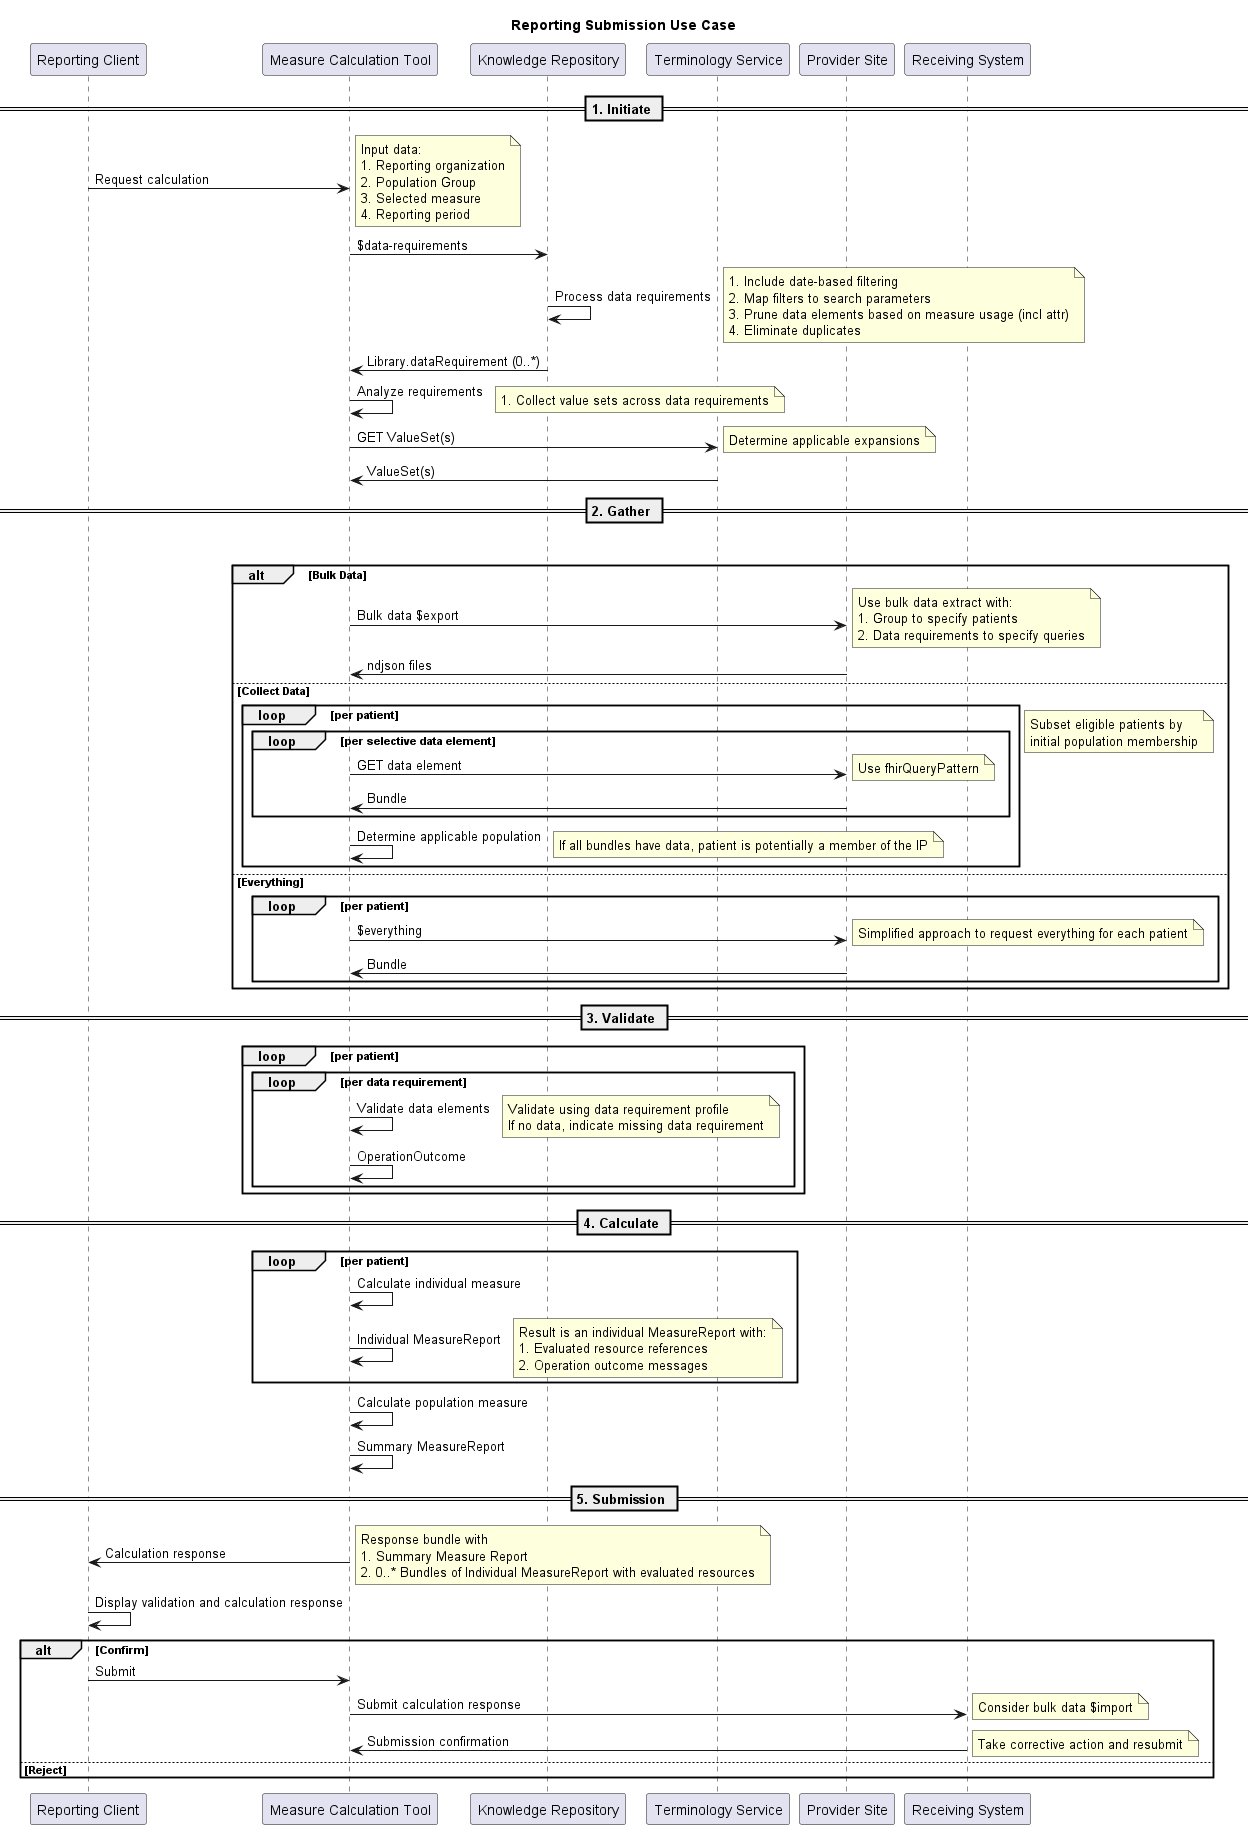

The diagram above was rendered by PlantUML. Its source (embedded in the PNG):
@startuml ReportingSubmissionUseCase
title Reporting Submission Use Case

participant "Reporting Client" as RC
participant "Measure Calculation Tool" as MCT
participant "Knowledge Repository" as KR
participant "Terminology Service" as TS
participant "Provider Site" as PS
participant "Receiving System" as RS

== 1. Initiate ==
RC -> MCT: Request calculation
note right: Input data:\n1. Reporting organization\n2. Population Group\n3. Selected measure\n4. Reporting period
MCT -> KR: $data-requirements
KR -> KR: Process data requirements
note right: 1. Include date-based filtering\n2. Map filters to search parameters\n3. Prune data elements based on measure usage (incl attr)\n4. Eliminate duplicates
KR -> MCT: Library.dataRequirement (0..*)
MCT -> MCT: Analyze requirements
note right: 1. Collect value sets across data requirements
MCT -> TS: GET ValueSet(s)
note right: Determine applicable expansions
TS -> MCT: ValueSet(s)

== 2. Gather ==
loop per facility
    alt Bulk Data
        MCT -> PS: Bulk data $export
        note right: Use bulk data extract with:\n1. Group to specify patients\n2. Data requirements to specify queries
        PS -> MCT: ndjson files
    else Collect Data
        loop per patient
            loop per selective data element
                MCT -> PS: GET data element
                note right: Use fhirQueryPattern
                PS -> MCT: Bundle
            end
            MCT -> MCT: Determine applicable population
            note right: If all bundles have data, patient is potentially a member of the IP
        end
        note right: Subset eligible patients by\ninitial population membership
    else Everything
        loop per patient
            MCT -> PS: $everything
            note right: Simplified approach to request everything for each patient
            PS -> MCT: Bundle
        end
    end

== 3. Validate ==
loop per patient
    loop per data requirement
        MCT -> MCT: Validate data elements
        note right: Validate using data requirement profile\nIf no data, indicate missing data requirement
        MCT -> MCT: OperationOutcome
    end
end

== 4. Calculate ==
loop per patient
    MCT -> MCT: Calculate individual measure
    MCT -> MCT: Individual MeasureReport
    note right: Result is an individual MeasureReport with:\n1. Evaluated resource references\n2. Operation outcome messages
end
MCT -> MCT: Calculate population measure
MCT -> MCT: Summary MeasureReport

== 5. Submission ==
MCT -> RC: Calculation response
note right: Response bundle with\n1. Summary Measure Report\n2. 0..* Bundles of Individual MeasureReport with evaluated resources
RC -> RC: Display validation and calculation response
alt Confirm
    RC -> MCT: Submit
    MCT -> RS: Submit calculation response
    note right: Consider bulk data $import
    RS -> MCT: Submission confirmation
else Reject
    note right: Take corrective action and resubmit
end
@enduml